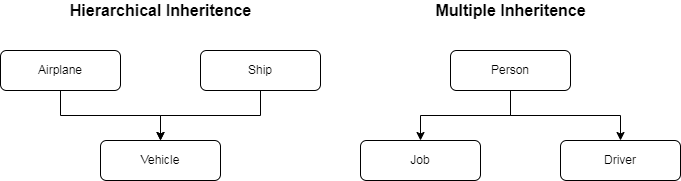

The diagram above was exported from draw.io. Its source (the exported page's mxGraphModel, read from the mxfile embedded in the PNG):
<mxGraphModel dx="868" dy="482" grid="1" gridSize="10" guides="1" tooltips="1" connect="1" arrows="1" fold="1" page="1" pageScale="1" pageWidth="827" pageHeight="1169" math="0" shadow="0">
  <root>
    <mxCell id="WIyWlLk6GJQsqaUBKTNV-0" />
    <mxCell id="WIyWlLk6GJQsqaUBKTNV-1" parent="WIyWlLk6GJQsqaUBKTNV-0" />
    <mxCell id="6GQI2xtCnUxzandI3Ys_-14" style="edgeStyle=orthogonalEdgeStyle;rounded=0;orthogonalLoop=1;jettySize=auto;html=1;" edge="1" parent="WIyWlLk6GJQsqaUBKTNV-1" source="WIyWlLk6GJQsqaUBKTNV-3" target="WIyWlLk6GJQsqaUBKTNV-7">
      <mxGeometry relative="1" as="geometry" />
    </mxCell>
    <mxCell id="WIyWlLk6GJQsqaUBKTNV-3" value="Airplane" style="rounded=1;whiteSpace=wrap;html=1;fontSize=12;glass=0;strokeWidth=1;shadow=0;" parent="WIyWlLk6GJQsqaUBKTNV-1" vertex="1">
      <mxGeometry x="60" y="80" width="120" height="40" as="geometry" />
    </mxCell>
    <mxCell id="WIyWlLk6GJQsqaUBKTNV-7" value="Vehicle" style="rounded=1;whiteSpace=wrap;html=1;fontSize=12;glass=0;strokeWidth=1;shadow=0;" parent="WIyWlLk6GJQsqaUBKTNV-1" vertex="1">
      <mxGeometry x="160" y="170" width="120" height="40" as="geometry" />
    </mxCell>
    <mxCell id="6GQI2xtCnUxzandI3Ys_-15" style="edgeStyle=orthogonalEdgeStyle;rounded=0;orthogonalLoop=1;jettySize=auto;html=1;" edge="1" parent="WIyWlLk6GJQsqaUBKTNV-1" source="6GQI2xtCnUxzandI3Ys_-0" target="WIyWlLk6GJQsqaUBKTNV-7">
      <mxGeometry relative="1" as="geometry" />
    </mxCell>
    <mxCell id="6GQI2xtCnUxzandI3Ys_-0" value="Ship" style="rounded=1;whiteSpace=wrap;html=1;fontSize=12;glass=0;strokeWidth=1;shadow=0;" vertex="1" parent="WIyWlLk6GJQsqaUBKTNV-1">
      <mxGeometry x="260" y="80" width="120" height="40" as="geometry" />
    </mxCell>
    <mxCell id="6GQI2xtCnUxzandI3Ys_-6" value="Job" style="rounded=1;whiteSpace=wrap;html=1;fontSize=12;glass=0;strokeWidth=1;shadow=0;" vertex="1" parent="WIyWlLk6GJQsqaUBKTNV-1">
      <mxGeometry x="420" y="170" width="120" height="40" as="geometry" />
    </mxCell>
    <mxCell id="6GQI2xtCnUxzandI3Ys_-10" style="edgeStyle=orthogonalEdgeStyle;rounded=0;orthogonalLoop=1;jettySize=auto;html=1;" edge="1" parent="WIyWlLk6GJQsqaUBKTNV-1" source="6GQI2xtCnUxzandI3Ys_-7" target="6GQI2xtCnUxzandI3Ys_-6">
      <mxGeometry relative="1" as="geometry" />
    </mxCell>
    <mxCell id="6GQI2xtCnUxzandI3Ys_-11" style="edgeStyle=orthogonalEdgeStyle;rounded=0;orthogonalLoop=1;jettySize=auto;html=1;" edge="1" parent="WIyWlLk6GJQsqaUBKTNV-1" source="6GQI2xtCnUxzandI3Ys_-7" target="6GQI2xtCnUxzandI3Ys_-9">
      <mxGeometry relative="1" as="geometry" />
    </mxCell>
    <mxCell id="6GQI2xtCnUxzandI3Ys_-7" value="Person" style="rounded=1;whiteSpace=wrap;html=1;fontSize=12;glass=0;strokeWidth=1;shadow=0;" vertex="1" parent="WIyWlLk6GJQsqaUBKTNV-1">
      <mxGeometry x="510" y="80" width="120" height="40" as="geometry" />
    </mxCell>
    <mxCell id="6GQI2xtCnUxzandI3Ys_-9" value="Driver" style="rounded=1;whiteSpace=wrap;html=1;fontSize=12;glass=0;strokeWidth=1;shadow=0;" vertex="1" parent="WIyWlLk6GJQsqaUBKTNV-1">
      <mxGeometry x="620" y="170" width="120" height="40" as="geometry" />
    </mxCell>
    <mxCell id="6GQI2xtCnUxzandI3Ys_-16" value="Hierarchical Inheritence" style="text;html=1;align=center;verticalAlign=middle;resizable=0;points=[];autosize=1;strokeColor=none;fillColor=none;fontSize=16;fontStyle=1" vertex="1" parent="WIyWlLk6GJQsqaUBKTNV-1">
      <mxGeometry x="120" y="30" width="200" height="20" as="geometry" />
    </mxCell>
    <mxCell id="6GQI2xtCnUxzandI3Ys_-17" value="Multiple Inheritence" style="text;html=1;align=center;verticalAlign=middle;resizable=0;points=[];autosize=1;strokeColor=none;fillColor=none;fontSize=16;fontStyle=1" vertex="1" parent="WIyWlLk6GJQsqaUBKTNV-1">
      <mxGeometry x="485" y="30" width="170" height="20" as="geometry" />
    </mxCell>
  </root>
</mxGraphModel>